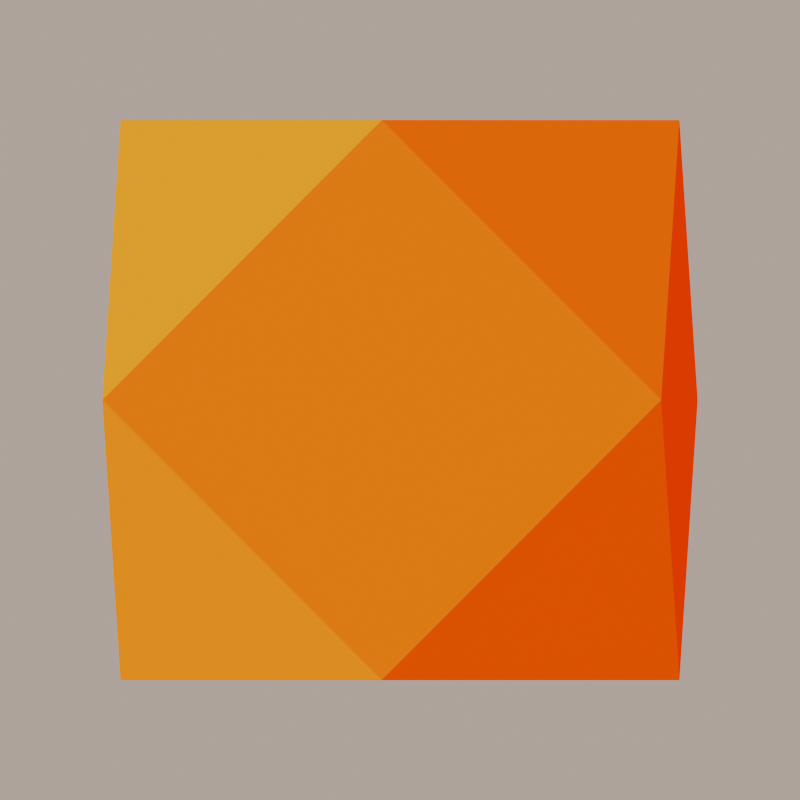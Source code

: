 # Source: where_tiles_melt_01.blend  (saved by Blender 5.0.118; exported with 4.5.12 LTS)
import bpy
from mathutils import Matrix  # noqa: F401  (used for matrix-valued properties, if any)

bpy.ops.wm.read_factory_settings(use_empty=True)
scene = bpy.context.scene
scene.name = 'scene'

# ---- collections
col_env = bpy.data.collections.new('ENV'); scene.collection.children.link(col_env)
col_tiles = bpy.data.collections.new('tiles'); scene.collection.children.link(col_tiles)

# ---- images (referenced by path relative to the original .blend; pixels are not part of the script)
import os
ASSET_DIR = os.environ.get("B2B_ASSET_DIR", "")  # directory of the original .blend (textures are referenced by path, not embedded)
HERE = os.path.dirname(os.path.abspath(__file__))  # packed textures are extracted next to this script under _unpacked/

def load_image(name, relpath, width, height, colorspace="sRGB"):
    """Load a texture the original file referenced (path relative to the .blend, or extracted next to this script)."""
    p = next((c for c in (os.path.join(HERE, relpath), os.path.join(ASSET_DIR, relpath)) if relpath and os.path.exists(c)), "")
    if p:
        img = bpy.data.images.load(p, check_existing=True)
        img.name = name
    else:  # same state as the original file: an image datablock whose file is absent (Cycles renders it pink)
        img = bpy.data.images.new(name, width, height)
        img.source = "FILE"
        img.filepath = "//" + (relpath or name)
    img.colorspace_settings.name = colorspace
    return img
img_haxe_logo_glyph_png = load_image('haxe-logo-glyph.png', '_unpacked/haxe.945969b8.png', 300, 300, 'sRGB')
img_haxe_logo_glyph_png_001 = load_image('haxe-logo-glyph.png.001', '_unpacked/haxe.945969b8.png', 300, 300, 'sRGB')

# ---- materials (node trees are filled in below, after node groups)
mat_haxe = bpy.data.materials.new('haxe')
mat_haxe_001 = bpy.data.materials.new('haxe.001')

# ---- material node trees
mat_haxe.use_nodes = True; mat_haxe.node_tree.nodes.clear()
_N = mat_haxe.node_tree.nodes; _L = mat_haxe.node_tree.links
n0 = _N.new('ShaderNodeOutputMaterial'); n0.name = 'Material Output'; n0.location = (439, 307)
n1 = _N.new('ShaderNodeUVMap'); n1.name = 'UV Map'; n1.location = (-242, 60)
n2 = _N.new('ShaderNodeTexImage'); n2.name = 'Image Texture'; n2.location = (-49, 278)
n2.width = 292
n2.image = img_haxe_logo_glyph_png
n3 = _N.new('ShaderNodeEmission'); n3.name = 'Emission'; n3.location = (280, 285)
n3.inputs[1].default_value = 0.83
_L.new(n1.outputs[0], n2.inputs[0])
_L.new(n2.outputs[0], n3.inputs[0])
_L.new(n3.outputs[0], n0.inputs[0])
n0.is_active_output = True
mat_haxe_001.use_nodes = True; mat_haxe_001.node_tree.nodes.clear()
_N = mat_haxe_001.node_tree.nodes; _L = mat_haxe_001.node_tree.links
n0 = _N.new('ShaderNodeOutputMaterial'); n0.name = 'Material Output'; n0.location = (439, 307)
n1 = _N.new('ShaderNodeUVMap'); n1.name = 'UV Map'; n1.location = (-242, 60)
n2 = _N.new('ShaderNodeTexImage'); n2.name = 'Image Texture'; n2.location = (-49, 278)
n2.width = 292
n2.image = img_haxe_logo_glyph_png_001
n3 = _N.new('ShaderNodeEmission'); n3.name = 'Emission'; n3.location = (280, 285)
n3.inputs[1].default_value = 0.83
_L.new(n1.outputs[0], n2.inputs[0])
_L.new(n2.outputs[0], n3.inputs[0])
_L.new(n3.outputs[0], n0.inputs[0])
n0.is_active_output = True

# ---- world
world_qle_world = bpy.data.worlds.new('QLE World'); scene.world = world_qle_world
world_qle_world.use_nodes = True; world_qle_world.node_tree.nodes.clear()
_N = world_qle_world.node_tree.nodes; _L = world_qle_world.node_tree.links
n0 = _N.new('ShaderNodeBackground'); n0.name = 'Background'; n0.location = (-200, 100)
n0.inputs[1].default_value = 0.35
n1 = _N.new('ShaderNodeOutputWorld'); n1.name = 'World Output'; n1.location = (200, 100)
n2 = _N.new('ShaderNodeBlackbody'); n2.name = 'Blackbody'; n2.location = (0, 0)
n2.inputs[0].default_value = 5454.0
_L.new(n0.outputs[0], n1.inputs[0])
_L.new(n2.outputs[0], n0.inputs[0])
n1.is_active_output = True

# ---- cameras
cam_camera = bpy.data.cameras.new('Camera')
cam_camera.type = 'ORTHO'
cam_camera.clip_end = 100.0
cam_camera.ortho_scale = 2.0

# ---- meshes
me_haxe_applyed = bpy.data.meshes.new('haxe-applyed')
me_haxe_applyed.from_pydata([(0.0, -0.7, -0.334), (0.0, -0.7, 0.334), (-0.7, 2.705e-07, 0.7), (-0.334, 2.706e-08, 0.7), (-0.7, 6.561e-07, -0.7), (0.7, -2.749e-07, -0.7), (0.7, -6.606e-07, 0.7), (0.334, -4.172e-07, 0.7), (0.7, -5.598e-07, 0.334), (0.7, -3.758e-07, -0.334), (0.334, -3.153e-08, -0.7), (-0.334, 4.127e-07, -0.7), (-0.7, 5.553e-07, -0.334), (-0.7, 3.713e-07, 0.334), (0.0, 0.7, -0.334), (0.0, 0.7, 0.334), (0.0, 0.7, 0.7), (-0.7, 0.7, 2.98e-08), (0.0, 0.7, -0.7), (0.7, 0.7, 2.98e-08), (0.0, -0.7, -0.7), (0.7, -0.7, -2.98e-08), (0.0, -0.7, 0.7), (-0.7, -0.7, -2.98e-08)], [], [(21, 20, 5), (20, 23, 4), (22, 21, 6), (2, 22, 3), (22, 6, 7), (6, 21, 8), (21, 5, 9), (5, 20, 10), (20, 4, 11), (4, 23, 12), (23, 2, 13), (22, 2, 23), (22, 16, 3), (23, 17, 12), (17, 23, 13), (20, 18, 10), (18, 20, 11), (21, 19, 8), (19, 21, 9), (19, 5, 18), (18, 4, 17), (16, 6, 19), (2, 3, 16), (16, 7, 6), (6, 8, 19), (19, 9, 5), (5, 10, 18), (18, 11, 4), (4, 12, 17), (17, 13, 2), (16, 17, 2), (16, 22, 7), (15, 16, 19), (15, 17, 16), (15, 19, 17), (14, 18, 17), (14, 19, 18), (14, 17, 19), (0, 23, 20), (0, 20, 21), (0, 21, 23), (1, 21, 22), (1, 22, 23), (1, 23, 21)])
_k = {(20, 23): 1.0, (20, 21): 1.0, (21, 22): 1.0, (8, 21): 1.0, (5, 21): 1.0, (2, 22): 1.0, (22, 23): 1.0, (2, 23): 1.0, (10, 20): 1.0, (4, 23): 1.0, (4, 20): 1.0, (5, 20): 1.0, (6, 21): 1.0, (6, 22): 1.0, (2, 3): 1.0, (3, 22): 1.0, (7, 22): 1.0, (6, 7): 1.0, (12, 23): 1.0, (6, 8): 1.0, (9, 21): 1.0, (5, 9): 1.0, (5, 10): 1.0, (11, 20): 1.0, (4, 11): 1.0, (4, 12): 1.0, (13, 23): 1.0, (2, 13): 1.0, (17, 18): 1.0, (18, 19): 1.0, (16, 19): 1.0, (8, 19): 1.0, (5, 19): 1.0, (2, 16): 1.0, (16, 17): 1.0, (2, 17): 1.0, (10, 18): 1.0, (4, 17): 1.0, (4, 18): 1.0, (5, 18): 1.0, (6, 19): 1.0, (6, 16): 1.0, (3, 16): 1.0, (7, 16): 1.0, (12, 17): 1.0, (9, 19): 1.0, (11, 18): 1.0, (13, 17): 1.0, (18, 20): 1.0, (19, 21): 1.0, (17, 23): 1.0, (16, 22): 1.0}
me_haxe_applyed.attributes.new('crease_edge', 'FLOAT', 'EDGE').data.foreach_set('value', [_k.get((min(e.vertices), max(e.vertices)), 0.0) for e in me_haxe_applyed.edges])
_uv = me_haxe_applyed.uv_layers.new(name='UVMap')
_uv.uv.foreach_set('vector', [0.7811, 0.4898, 0.5086, 0.2172, 0.8711, 0.1273, 0.4912, 0.2172, 0.2186, 0.4898, 0.1286, 0.1273, 0.5085, 0.7798, 0.7811, 0.5072, 0.8705, 0.8703, 0.1588, 0.8749, 0.4632, 0.7994, 0.3085, 0.8756, 0.5366, 0.7995, 0.8429, 0.8772, 0.6898, 0.8751, 0.8708, 0.8165, 0.8062, 0.5608, 0.8707, 0.6894, 0.8058, 0.4365, 0.8687, 0.1826, 0.8689, 0.3078, 0.8256, 0.1267, 0.5403, 0.1994, 0.6814, 0.1287, 0.4534, 0.1979, 0.1681, 0.1272, 0.3073, 0.1282, 0.1303, 0.1677, 0.2008, 0.452, 0.1316, 0.3106, 0.2011, 0.5447, 0.1304, 0.8299, 0.133, 0.6886, 0.4912, 0.7798, 0.1287, 0.8697, 0.2186, 0.5072, 0.3039, 0.8582, 0.3039, 0.8582, 0.3039, 0.8582, 0.1485, 0.304, 0.1485, 0.304, 0.1485, 0.304, 0.1442, 0.6878, 0.1442, 0.6878, 0.1442, 0.6878, 0.6891, 0.1347, 0.6891, 0.1347, 0.6891, 0.1347, 0.3059, 0.1418, 0.3059, 0.1418, 0.3059, 0.1418, 0.8571, 0.6952, 0.8571, 0.6952, 0.8571, 0.6952, 0.863, 0.3056, 0.863, 0.3056, 0.863, 0.3056, 0.7802, 0.4866, 0.8688, 0.1296, 0.5117, 0.2181, 0.488, 0.2181, 0.1309, 0.1296, 0.2195, 0.4866, 0.5117, 0.7789, 0.8683, 0.868, 0.7802, 0.5104, 0.1678, 0.8734, 0.3086, 0.8741, 0.4541, 0.8024, 0.5463, 0.8028, 0.6898, 0.8736, 0.8331, 0.8755, 0.8695, 0.8089, 0.8694, 0.6894, 0.8088, 0.5684, 0.8084, 0.4284, 0.8675, 0.3079, 0.8674, 0.1906, 0.8171, 0.1282, 0.6814, 0.13, 0.5487, 0.1966, 0.4483, 0.1963, 0.3073, 0.1291, 0.1732, 0.128, 0.1323, 0.1798, 0.1335, 0.3106, 0.1969, 0.44, 0.1969, 0.5579, 0.1351, 0.6885, 0.1327, 0.8168, 0.488, 0.7789, 0.2195, 0.5104, 0.131, 0.8674, 0.6939, 0.8552, 0.6939, 0.8552, 0.6939, 0.8552, 0.4999, 0.6099, 0.4999, 0.7675, 0.7688, 0.4985, 0.4999, 0.6099, 0.2309, 0.4985, 0.4999, 0.7675, 0.4998, 0.6099, 0.7688, 0.4985, 0.2309, 0.4985, 0.4999, 0.3871, 0.4999, 0.2295, 0.2309, 0.4985, 0.4998, 0.3871, 0.7688, 0.4985, 0.4999, 0.2295, 0.4999, 0.3871, 0.2309, 0.4985, 0.7688, 0.4985, 0.4999, 0.3832, 0.2215, 0.4985, 0.4999, 0.2202, 0.4999, 0.3832, 0.4999, 0.2202, 0.7782, 0.4985, 0.4998, 0.3832, 0.7782, 0.4985, 0.2215, 0.4985, 0.4998, 0.6138, 0.7782, 0.4985, 0.4999, 0.7768, 0.4999, 0.6138, 0.4999, 0.7768, 0.2215, 0.4985, 0.4999, 0.6138, 0.2215, 0.4985, 0.7782, 0.4985])
me_haxe_applyed.materials.append(mat_haxe)
me_haxe_applyed.update()
me_haxe_applyed_catcrease = bpy.data.meshes.new('haxe-applyed-catCrease')
me_haxe_applyed_catcrease.from_pydata([(-0.6516, -1.931, -0.6516), (0.6516, -1.931, 0.6516), (-1.367e-06, 6.387e-07, 2.731), (0.714, 6.311e-08, 2.017), (-2.731, 1.551e-06, 1.522e-06), (-1.26e-06, -6.51e-07, -2.731), (2.731, -1.563e-06, 1.415e-06), (2.017, -9.874e-07, 0.714), (2.017, -1.325e-06, -0.714), (0.714, -8.894e-07, -2.017), (-0.714, -7.544e-08, -2.017), (-2.017, 9.751e-07, -0.714), (-2.017, 1.312e-06, 0.714), (-0.714, 8.771e-07, 2.017), (-0.6516, 1.931, -0.6516), (0.6516, 1.931, 0.6516), (1.366, 1.931, 1.366), (-1.366, 1.931, 1.366), (-1.366, 1.931, -1.366), (1.366, 1.931, -1.366), (-1.366, -1.931, -1.366), (1.366, -1.931, -1.366), (1.366, -1.931, 1.366), (-1.366, -1.931, 1.366)], [], [(21, 20, 5), (20, 23, 4), (22, 21, 6), (2, 22, 3), (22, 6, 7), (6, 21, 8), (21, 5, 9), (5, 20, 10), (20, 4, 11), (4, 23, 12), (23, 2, 13), (22, 2, 23), (22, 16, 3), (23, 17, 12), (17, 23, 13), (20, 18, 10), (18, 20, 11), (21, 19, 8), (19, 21, 9), (19, 5, 18), (18, 4, 17), (16, 6, 19), (2, 3, 16), (16, 7, 6), (6, 8, 19), (19, 9, 5), (5, 10, 18), (18, 11, 4), (4, 12, 17), (17, 13, 2), (16, 17, 2), (16, 22, 7), (15, 16, 19), (15, 17, 16), (15, 19, 17), (14, 18, 17), (14, 19, 18), (14, 17, 19), (0, 23, 20), (0, 20, 21), (0, 21, 23), (1, 21, 22), (1, 22, 23), (1, 23, 21)])
_k = {(2, 23): 1.0, (6, 21): 1.0, (2, 3): 1.0, (6, 7): 1.0, (6, 8): 1.0, (2, 13): 1.0}
me_haxe_applyed_catcrease.attributes.new('crease_edge', 'FLOAT', 'EDGE').data.foreach_set('value', [_k.get((min(e.vertices), max(e.vertices)), 0.0) for e in me_haxe_applyed_catcrease.edges])
_uv = me_haxe_applyed_catcrease.uv_layers.new(name='UVMap')
_uv.uv.foreach_set('vector', [0.7811, 0.4898, 0.5086, 0.2172, 0.8711, 0.1273, 0.4912, 0.2172, 0.2186, 0.4898, 0.1286, 0.1273, 0.5085, 0.7798, 0.7811, 0.5072, 0.8705, 0.8703, 0.1588, 0.8749, 0.4632, 0.7994, 0.3085, 0.8756, 0.5366, 0.7995, 0.8429, 0.8772, 0.6898, 0.8751, 0.8708, 0.8165, 0.8062, 0.5608, 0.8707, 0.6894, 0.8058, 0.4365, 0.8687, 0.1826, 0.8689, 0.3078, 0.8256, 0.1267, 0.5403, 0.1994, 0.6814, 0.1287, 0.4534, 0.1979, 0.1681, 0.1272, 0.3073, 0.1282, 0.1303, 0.1677, 0.2008, 0.452, 0.1316, 0.3106, 0.2011, 0.5447, 0.1304, 0.8299, 0.133, 0.6886, 0.4912, 0.7798, 0.1287, 0.8697, 0.2186, 0.5072, 0.3039, 0.8582, 0.3039, 0.8582, 0.3039, 0.8582, 0.1485, 0.304, 0.1485, 0.304, 0.1485, 0.304, 0.1442, 0.6878, 0.1442, 0.6878, 0.1442, 0.6878, 0.6891, 0.1347, 0.6891, 0.1347, 0.6891, 0.1347, 0.3059, 0.1418, 0.3059, 0.1418, 0.3059, 0.1418, 0.8571, 0.6952, 0.8571, 0.6952, 0.8571, 0.6952, 0.863, 0.3056, 0.863, 0.3056, 0.863, 0.3056, 0.7802, 0.4866, 0.8688, 0.1296, 0.5117, 0.2181, 0.488, 0.2181, 0.1309, 0.1296, 0.2195, 0.4866, 0.5117, 0.7789, 0.8683, 0.868, 0.7802, 0.5104, 0.1678, 0.8734, 0.3086, 0.8741, 0.4541, 0.8024, 0.5463, 0.8028, 0.6898, 0.8736, 0.8331, 0.8755, 0.8695, 0.8089, 0.8694, 0.6894, 0.8088, 0.5684, 0.8084, 0.4284, 0.8675, 0.3079, 0.8674, 0.1906, 0.8171, 0.1282, 0.6814, 0.13, 0.5487, 0.1966, 0.4483, 0.1963, 0.3073, 0.1291, 0.1732, 0.128, 0.1323, 0.1798, 0.1335, 0.3106, 0.1969, 0.44, 0.1969, 0.5579, 0.1351, 0.6885, 0.1327, 0.8168, 0.488, 0.7789, 0.2195, 0.5104, 0.131, 0.8674, 0.6939, 0.8552, 0.6939, 0.8552, 0.6939, 0.8552, 0.4999, 0.6099, 0.4999, 0.7675, 0.7688, 0.4985, 0.4999, 0.6099, 0.2309, 0.4985, 0.4999, 0.7675, 0.4998, 0.6099, 0.7688, 0.4985, 0.2309, 0.4985, 0.4999, 0.3871, 0.4999, 0.2295, 0.2309, 0.4985, 0.4998, 0.3871, 0.7688, 0.4985, 0.4999, 0.2295, 0.4999, 0.3871, 0.2309, 0.4985, 0.7688, 0.4985, 0.4999, 0.3832, 0.2215, 0.4985, 0.4999, 0.2202, 0.4999, 0.3832, 0.4999, 0.2202, 0.7782, 0.4985, 0.4998, 0.3832, 0.7782, 0.4985, 0.2215, 0.4985, 0.4998, 0.6138, 0.7782, 0.4985, 0.4999, 0.7768, 0.4999, 0.6138, 0.4999, 0.7768, 0.2215, 0.4985, 0.4999, 0.6138, 0.2215, 0.4985, 0.7782, 0.4985])
me_haxe_applyed_catcrease.materials.append(mat_haxe_001)
me_haxe_applyed_catcrease.update()

# ---- objects
ob_tileselector = bpy.data.objects.new('TileSelector', None)
ob_camera = bpy.data.objects.new('Camera', cam_camera)
ob_haxelogo = bpy.data.objects.new('haxeLogo', None)
ob_haxe3d = bpy.data.objects.new('haxe3D', me_haxe_applyed)
ob_haxecat = bpy.data.objects.new('haxeCat', None)
ob_logo = bpy.data.objects.new('logo', me_haxe_applyed_catcrease)

# ---- transforms, parenting, visibility, modifiers, constraints
ob_tileselector.location = (0.0, -1.5, 0.0)
ob_camera.parent = ob_tileselector
ob_camera.location = (0.0, 0.0, 0.0)
ob_camera.rotation_euler = (1.571, -0.0, 0.0)
ob_camera.lock_rotations_4d = False
ob_camera.empty_display_type = 'ARROWS'
ob_camera.color = (0.0, 0.0, 0.0, 0.0)
ob_camera.display_type = 'WIRE'
ob_camera.lineart.crease_threshold = 0.0
ob_haxelogo.location = (0.0, 0.0, 0.0)
ob_haxelogo.empty_display_type = 'CUBE'
ob_haxe3d.parent = ob_haxelogo
ob_haxe3d.location = (0.0, 0.0, 0.0)
ob_haxe3d.rotation_euler = (0.0, 0.0, 6.218)
_vg = ob_haxe3d.vertex_groups.new(name='outCrease')
_m = ob_haxe3d.modifiers.new('Subdivision', 'SUBSURF')
_m.levels = 4
_m = ob_haxe3d.modifiers.new('Cast', 'CAST')
_m.use_radius_as_size = False
_m.factor = 0.0
ob_haxecat.location = (2.0, 0.0, 0.0)
ob_haxecat.empty_display_type = 'CUBE'
ob_logo.parent = ob_haxecat
ob_logo.location = (0.0, 0.0, 0.0)
ob_logo.rotation_euler = (5.565e-08, -0.7854, -1.344e-07)
ob_logo.scale = (0.3625, 0.3625, 0.3625)
_m = ob_logo.modifiers.new('Subdivision', 'SUBSURF')
_m.levels = 4
_m = ob_logo.modifiers.new('Cast', 'CAST')
_m.use_radius_as_size = False
_m.factor = -0.6504

# ---- collection membership
col_env.objects.link(ob_tileselector)
col_env.objects.link(ob_camera)
col_tiles.objects.link(ob_haxelogo)
col_tiles.objects.link(ob_haxe3d)
col_tiles.objects.link(ob_haxecat)
col_tiles.objects.link(ob_logo)

# ---- scene / render settings (as saved in the file)
scene.camera = ob_camera
scene.frame_start = 1; scene.frame_end = 132; scene.frame_set(123)
scene.render.engine = 'CYCLES'
scene.render.resolution_x = 32
scene.render.resolution_y = 32
scene.render.film_transparent = True
scene.render.bake_bias = 0.0
scene.render.bake_samples = 0
scene.cycles.denoising_use_gpu = True
scene.cycles.samples = 512
scene.cycles.sampling_pattern = 'TABULATED_SOBOL'
scene.cycles.use_light_tree = False
scene.cycles.ao_bounces = 3
scene.cycles.ao_bounces_render = 10
scene.eevee.ray_tracing_options.trace_max_roughness = 0.0
scene.view_settings.look = 'AgX - High Contrast'
bpy.context.view_layer.update()
